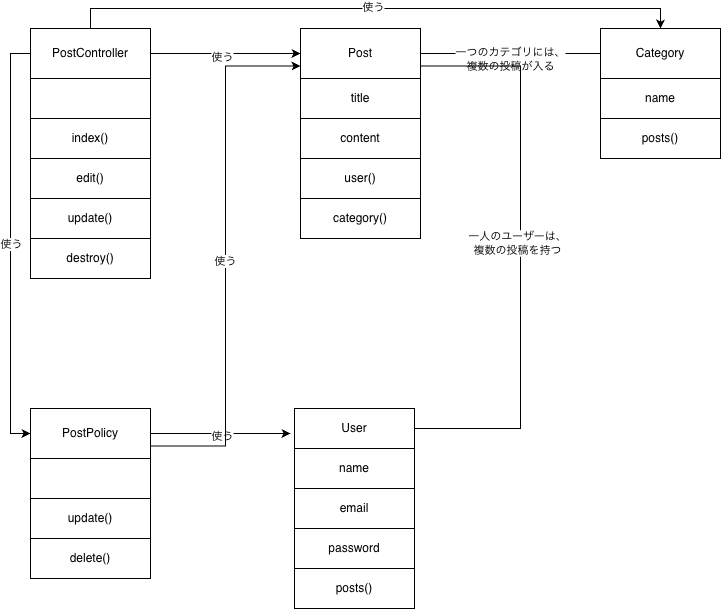

The diagram above was exported from draw.io. Its source (the exported page's mxGraphModel, read from the mxfile embedded in the PNG):
<mxGraphModel dx="716" dy="688" grid="1" gridSize="10" guides="1" tooltips="1" connect="1" arrows="1" fold="1" page="1" pageScale="1" pageWidth="827" pageHeight="1169" math="0" shadow="0">
  <root>
    <mxCell id="0" />
    <mxCell id="1" parent="0" />
    <mxCell id="5TJUWmnc817K3xAOyC-a-29" edge="1" parent="1" source="5TJUWmnc817K3xAOyC-a-1" style="edgeStyle=orthogonalEdgeStyle;rounded=0;orthogonalLoop=1;jettySize=auto;html=1;exitX=0;exitY=0.5;exitDx=0;exitDy=0;entryX=0;entryY=0.5;entryDx=0;entryDy=0;defaultLabelBackgroundColor=page;" target="5TJUWmnc817K3xAOyC-a-4">
      <mxGeometry relative="1" as="geometry" />
    </mxCell>
    <mxCell id="5TJUWmnc817K3xAOyC-a-30" connectable="0" parent="5TJUWmnc817K3xAOyC-a-29" style="edgeLabel;html=1;align=center;verticalAlign=middle;resizable=0;points=[];inheritText=1;defaultLabelBackgroundColor=page;" value="使う" vertex="1">
      <mxGeometry relative="1" x="0.0018" as="geometry">
        <mxPoint as="offset" />
      </mxGeometry>
    </mxCell>
    <mxCell id="5TJUWmnc817K3xAOyC-a-31" edge="1" parent="1" source="5TJUWmnc817K3xAOyC-a-1" style="edgeStyle=orthogonalEdgeStyle;rounded=0;orthogonalLoop=1;jettySize=auto;html=1;exitX=1;exitY=0.5;exitDx=0;exitDy=0;entryX=0;entryY=0.5;entryDx=0;entryDy=0;defaultLabelBackgroundColor=page;" target="5TJUWmnc817K3xAOyC-a-2">
      <mxGeometry relative="1" as="geometry" />
    </mxCell>
    <mxCell id="5TJUWmnc817K3xAOyC-a-32" connectable="0" parent="5TJUWmnc817K3xAOyC-a-31" style="edgeLabel;html=1;align=center;verticalAlign=middle;resizable=0;points=[];inheritText=1;defaultLabelBackgroundColor=page;" value="使う" vertex="1">
      <mxGeometry relative="1" x="-0.0455" y="-4" as="geometry">
        <mxPoint as="offset" />
      </mxGeometry>
    </mxCell>
    <mxCell id="5TJUWmnc817K3xAOyC-a-38" edge="1" parent="1" source="5TJUWmnc817K3xAOyC-a-1" style="edgeStyle=orthogonalEdgeStyle;rounded=0;orthogonalLoop=1;jettySize=auto;html=1;exitX=0.5;exitY=0;exitDx=0;exitDy=0;entryX=0.5;entryY=0;entryDx=0;entryDy=0;defaultLabelBackgroundColor=page;" target="5TJUWmnc817K3xAOyC-a-3">
      <mxGeometry relative="1" as="geometry" />
    </mxCell>
    <mxCell id="5TJUWmnc817K3xAOyC-a-39" connectable="0" parent="5TJUWmnc817K3xAOyC-a-38" style="edgeLabel;html=1;align=center;verticalAlign=middle;resizable=0;points=[];inheritText=1;defaultLabelBackgroundColor=page;" value="使う" vertex="1">
      <mxGeometry relative="1" x="-0.0092" y="2" as="geometry">
        <mxPoint as="offset" />
      </mxGeometry>
    </mxCell>
    <mxCell id="5TJUWmnc817K3xAOyC-a-1" parent="1" style="rounded=0;whiteSpace=wrap;html=1;" value="PostController" vertex="1">
      <mxGeometry height="50" width="120" x="90" y="140" as="geometry" />
    </mxCell>
    <mxCell id="5TJUWmnc817K3xAOyC-a-40" edge="1" parent="1" source="5TJUWmnc817K3xAOyC-a-2" style="edgeStyle=orthogonalEdgeStyle;rounded=0;orthogonalLoop=1;jettySize=auto;html=1;exitX=1;exitY=0.5;exitDx=0;exitDy=0;entryX=0;entryY=0.5;entryDx=0;entryDy=0;defaultLabelBackgroundColor=page;endArrow=none;endFill=0;" target="5TJUWmnc817K3xAOyC-a-3">
      <mxGeometry relative="1" as="geometry" />
    </mxCell>
    <mxCell id="5TJUWmnc817K3xAOyC-a-41" connectable="0" parent="5TJUWmnc817K3xAOyC-a-40" style="edgeLabel;html=1;align=center;verticalAlign=middle;resizable=0;points=[];inheritText=1;defaultLabelBackgroundColor=page;" value="一つのカテゴリには、&lt;div&gt;複数の投稿が入る&lt;/div&gt;" vertex="1">
      <mxGeometry relative="1" x="-0.0051" y="-5" as="geometry">
        <mxPoint as="offset" />
      </mxGeometry>
    </mxCell>
    <mxCell id="5TJUWmnc817K3xAOyC-a-42" edge="1" parent="1" source="5TJUWmnc817K3xAOyC-a-2" style="edgeStyle=orthogonalEdgeStyle;rounded=0;orthogonalLoop=1;jettySize=auto;html=1;exitX=1;exitY=0.75;exitDx=0;exitDy=0;entryX=1;entryY=0.5;entryDx=0;entryDy=0;defaultLabelBackgroundColor=page;endArrow=none;endFill=0;" target="5TJUWmnc817K3xAOyC-a-5">
      <mxGeometry relative="1" x="-0.0012" as="geometry">
        <Array as="points">
          <mxPoint x="580" y="177.5" />
          <mxPoint x="580" y="540" />
        </Array>
      </mxGeometry>
    </mxCell>
    <mxCell id="5TJUWmnc817K3xAOyC-a-43" connectable="0" parent="5TJUWmnc817K3xAOyC-a-42" style="edgeLabel;html=1;align=center;verticalAlign=middle;resizable=0;points=[];inheritText=1;defaultLabelBackgroundColor=page;" value="一人のユーザーは、&lt;div&gt;複数の投稿を持つ&lt;/div&gt;" vertex="1">
      <mxGeometry relative="1" x="-0.0267" y="-4" as="geometry">
        <mxPoint as="offset" />
      </mxGeometry>
    </mxCell>
    <mxCell id="5TJUWmnc817K3xAOyC-a-2" parent="1" style="rounded=0;whiteSpace=wrap;html=1;" value="Post" vertex="1">
      <mxGeometry height="50" width="120" x="360" y="140" as="geometry" />
    </mxCell>
    <mxCell id="5TJUWmnc817K3xAOyC-a-3" parent="1" style="rounded=0;whiteSpace=wrap;html=1;" value="Category" vertex="1">
      <mxGeometry height="50" width="120" x="660" y="140" as="geometry" />
    </mxCell>
    <mxCell id="5TJUWmnc817K3xAOyC-a-34" edge="1" parent="1" source="5TJUWmnc817K3xAOyC-a-4" style="edgeStyle=orthogonalEdgeStyle;rounded=0;orthogonalLoop=1;jettySize=auto;html=1;defaultLabelBackgroundColor=page;">
      <mxGeometry relative="1" as="geometry">
        <mxPoint x="350" y="545" as="targetPoint" />
      </mxGeometry>
    </mxCell>
    <mxCell id="5TJUWmnc817K3xAOyC-a-35" connectable="0" parent="5TJUWmnc817K3xAOyC-a-34" style="edgeLabel;html=1;align=center;verticalAlign=middle;resizable=0;points=[];inheritText=1;defaultLabelBackgroundColor=page;" value="使う" vertex="1">
      <mxGeometry relative="1" x="0.0227" y="-2" as="geometry">
        <mxPoint as="offset" />
      </mxGeometry>
    </mxCell>
    <mxCell id="5TJUWmnc817K3xAOyC-a-36" edge="1" parent="1" source="5TJUWmnc817K3xAOyC-a-4" style="edgeStyle=orthogonalEdgeStyle;rounded=0;orthogonalLoop=1;jettySize=auto;html=1;exitX=1;exitY=0.75;exitDx=0;exitDy=0;entryX=0;entryY=0.75;entryDx=0;entryDy=0;defaultLabelBackgroundColor=page;" target="5TJUWmnc817K3xAOyC-a-2">
      <mxGeometry relative="1" as="geometry" />
    </mxCell>
    <mxCell id="5TJUWmnc817K3xAOyC-a-37" connectable="0" parent="5TJUWmnc817K3xAOyC-a-36" style="edgeLabel;html=1;align=center;verticalAlign=middle;resizable=0;points=[];inheritText=1;defaultLabelBackgroundColor=page;" value="使う" vertex="1">
      <mxGeometry relative="1" x="-0.0179" y="1" as="geometry">
        <mxPoint as="offset" />
      </mxGeometry>
    </mxCell>
    <mxCell id="5TJUWmnc817K3xAOyC-a-4" parent="1" style="rounded=0;whiteSpace=wrap;html=1;" value="PostPolicy" vertex="1">
      <mxGeometry height="50" width="120" x="90" y="520" as="geometry" />
    </mxCell>
    <mxCell id="5TJUWmnc817K3xAOyC-a-5" parent="1" style="rounded=0;whiteSpace=wrap;html=1;" value="User" vertex="1">
      <mxGeometry height="40" width="120" x="354" y="520" as="geometry" />
    </mxCell>
    <mxCell id="5TJUWmnc817K3xAOyC-a-6" parent="1" style="rounded=0;whiteSpace=wrap;html=1;" value="" vertex="1">
      <mxGeometry height="40" width="120" x="90" y="190" as="geometry" />
    </mxCell>
    <mxCell id="5TJUWmnc817K3xAOyC-a-7" parent="1" style="rounded=0;whiteSpace=wrap;html=1;" value="index()" vertex="1">
      <mxGeometry height="40" width="120" x="90" y="230" as="geometry" />
    </mxCell>
    <mxCell id="5TJUWmnc817K3xAOyC-a-8" parent="1" style="rounded=0;whiteSpace=wrap;html=1;" value="edit()" vertex="1">
      <mxGeometry height="40" width="120" x="90" y="270" as="geometry" />
    </mxCell>
    <mxCell id="5TJUWmnc817K3xAOyC-a-9" parent="1" style="rounded=0;whiteSpace=wrap;html=1;" value="update()" vertex="1">
      <mxGeometry height="40" width="120" x="90" y="310" as="geometry" />
    </mxCell>
    <mxCell id="5TJUWmnc817K3xAOyC-a-10" parent="1" style="rounded=0;whiteSpace=wrap;html=1;" value="destroy()" vertex="1">
      <mxGeometry height="40" width="120" x="90" y="350" as="geometry" />
    </mxCell>
    <mxCell id="5TJUWmnc817K3xAOyC-a-12" parent="1" style="rounded=0;whiteSpace=wrap;html=1;" value="title" vertex="1">
      <mxGeometry height="40" width="120" x="360" y="190" as="geometry" />
    </mxCell>
    <mxCell id="5TJUWmnc817K3xAOyC-a-13" parent="1" style="rounded=0;whiteSpace=wrap;html=1;" value="content" vertex="1">
      <mxGeometry height="40" width="120" x="360" y="230" as="geometry" />
    </mxCell>
    <mxCell id="5TJUWmnc817K3xAOyC-a-15" parent="1" style="rounded=0;whiteSpace=wrap;html=1;" value="user()" vertex="1">
      <mxGeometry height="40" width="120" x="360" y="270" as="geometry" />
    </mxCell>
    <mxCell id="5TJUWmnc817K3xAOyC-a-16" parent="1" style="rounded=0;whiteSpace=wrap;html=1;" value="category()" vertex="1">
      <mxGeometry height="40" width="120" x="360" y="310" as="geometry" />
    </mxCell>
    <mxCell id="5TJUWmnc817K3xAOyC-a-17" parent="1" style="rounded=0;whiteSpace=wrap;html=1;" value="name" vertex="1">
      <mxGeometry height="40" width="120" x="354" y="560" as="geometry" />
    </mxCell>
    <mxCell id="5TJUWmnc817K3xAOyC-a-18" parent="1" style="rounded=0;whiteSpace=wrap;html=1;" value="email" vertex="1">
      <mxGeometry height="40" width="120" x="354" y="600" as="geometry" />
    </mxCell>
    <mxCell id="5TJUWmnc817K3xAOyC-a-19" parent="1" style="rounded=0;whiteSpace=wrap;html=1;" value="posts()" vertex="1">
      <mxGeometry height="40" width="120" x="354" y="680" as="geometry" />
    </mxCell>
    <mxCell id="5TJUWmnc817K3xAOyC-a-20" parent="1" style="rounded=0;whiteSpace=wrap;html=1;" value="password" vertex="1">
      <mxGeometry height="40" width="120" x="354" y="640" as="geometry" />
    </mxCell>
    <mxCell id="5TJUWmnc817K3xAOyC-a-21" parent="1" style="rounded=0;whiteSpace=wrap;html=1;" value="name" vertex="1">
      <mxGeometry height="40" width="120" x="660" y="190" as="geometry" />
    </mxCell>
    <mxCell id="5TJUWmnc817K3xAOyC-a-22" parent="1" style="rounded=0;whiteSpace=wrap;html=1;" value="posts()" vertex="1">
      <mxGeometry height="40" width="120" x="660" y="230" as="geometry" />
    </mxCell>
    <mxCell id="5TJUWmnc817K3xAOyC-a-23" parent="1" style="rounded=0;whiteSpace=wrap;html=1;" value="" vertex="1">
      <mxGeometry height="40" width="120" x="90" y="570" as="geometry" />
    </mxCell>
    <mxCell id="5TJUWmnc817K3xAOyC-a-24" parent="1" style="rounded=0;whiteSpace=wrap;html=1;" value="update()" vertex="1">
      <mxGeometry height="40" width="120" x="90" y="610" as="geometry" />
    </mxCell>
    <mxCell id="5TJUWmnc817K3xAOyC-a-25" parent="1" style="rounded=0;whiteSpace=wrap;html=1;" value="delete()" vertex="1">
      <mxGeometry height="40" width="120" x="90" y="650" as="geometry" />
    </mxCell>
  </root>
</mxGraphModel>